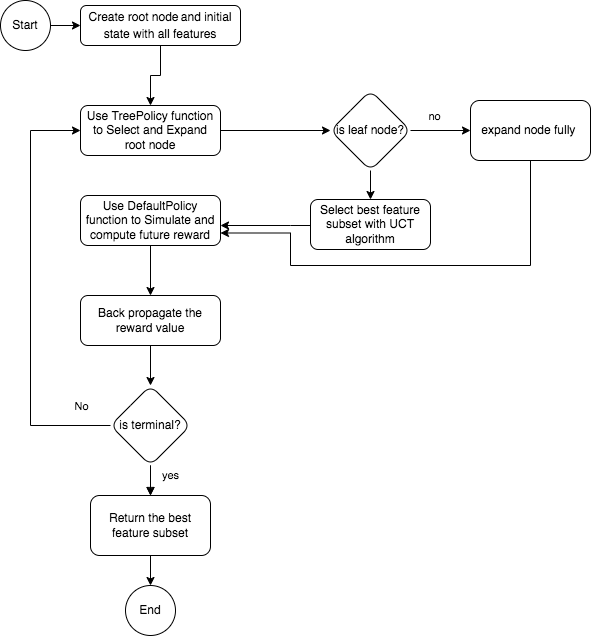

The diagram above was exported from draw.io. Its source (the exported page's mxGraphModel, read from the mxfile embedded in the PNG):
<mxGraphModel dx="786" dy="423" grid="1" gridSize="10" guides="1" tooltips="1" connect="1" arrows="1" fold="1" page="1" pageScale="1" pageWidth="827" pageHeight="1169" math="0" shadow="0">
  <root>
    <mxCell id="WIyWlLk6GJQsqaUBKTNV-0" />
    <mxCell id="WIyWlLk6GJQsqaUBKTNV-1" parent="WIyWlLk6GJQsqaUBKTNV-0" />
    <mxCell id="LHDhDVrqMQSRgEF2d-JA-12" value="" style="edgeStyle=orthogonalEdgeStyle;rounded=0;orthogonalLoop=1;jettySize=auto;html=1;endArrow=classic;endFill=1;" edge="1" parent="WIyWlLk6GJQsqaUBKTNV-1" source="WIyWlLk6GJQsqaUBKTNV-3" target="LHDhDVrqMQSRgEF2d-JA-6">
      <mxGeometry relative="1" as="geometry" />
    </mxCell>
    <mxCell id="WIyWlLk6GJQsqaUBKTNV-3" value="Create root node&lt;span style=&quot;font-size: 10px&quot;&gt;&lt;sub&gt;&amp;nbsp;&lt;/sub&gt;&lt;/span&gt;and initial state with all features" style="rounded=1;whiteSpace=wrap;html=1;fontSize=12;glass=0;strokeWidth=1;shadow=0;" parent="WIyWlLk6GJQsqaUBKTNV-1" vertex="1">
      <mxGeometry x="150" y="80" width="160" height="40" as="geometry" />
    </mxCell>
    <mxCell id="LHDhDVrqMQSRgEF2d-JA-1" value="" style="edgeStyle=orthogonalEdgeStyle;rounded=0;orthogonalLoop=1;jettySize=auto;html=1;endArrow=classic;endFill=1;" edge="1" parent="WIyWlLk6GJQsqaUBKTNV-1" source="LHDhDVrqMQSRgEF2d-JA-0" target="WIyWlLk6GJQsqaUBKTNV-3">
      <mxGeometry relative="1" as="geometry" />
    </mxCell>
    <mxCell id="LHDhDVrqMQSRgEF2d-JA-0" value="Start" style="ellipse;whiteSpace=wrap;html=1;aspect=fixed;" vertex="1" parent="WIyWlLk6GJQsqaUBKTNV-1">
      <mxGeometry x="70" y="75" width="50" height="50" as="geometry" />
    </mxCell>
    <mxCell id="LHDhDVrqMQSRgEF2d-JA-34" value="" style="edgeStyle=orthogonalEdgeStyle;rounded=0;orthogonalLoop=1;jettySize=auto;html=1;endArrow=classic;endFill=1;" edge="1" parent="WIyWlLk6GJQsqaUBKTNV-1" source="LHDhDVrqMQSRgEF2d-JA-6" target="LHDhDVrqMQSRgEF2d-JA-33">
      <mxGeometry relative="1" as="geometry" />
    </mxCell>
    <mxCell id="LHDhDVrqMQSRgEF2d-JA-6" value="Use TreePolicy function to Select and Expand root node" style="rounded=1;whiteSpace=wrap;html=1;fontSize=12;glass=0;strokeWidth=1;shadow=0;" vertex="1" parent="WIyWlLk6GJQsqaUBKTNV-1">
      <mxGeometry x="150" y="180" width="140" height="50" as="geometry" />
    </mxCell>
    <mxCell id="LHDhDVrqMQSRgEF2d-JA-15" value="" style="edgeStyle=orthogonalEdgeStyle;rounded=0;orthogonalLoop=1;jettySize=auto;html=1;endArrow=classic;endFill=1;" edge="1" parent="WIyWlLk6GJQsqaUBKTNV-1" source="LHDhDVrqMQSRgEF2d-JA-9" target="LHDhDVrqMQSRgEF2d-JA-14">
      <mxGeometry relative="1" as="geometry" />
    </mxCell>
    <mxCell id="LHDhDVrqMQSRgEF2d-JA-9" value="Use DefaultPolicy function to Simulate and compute future reward" style="rounded=1;whiteSpace=wrap;html=1;fontSize=12;glass=0;strokeWidth=1;shadow=0;" vertex="1" parent="WIyWlLk6GJQsqaUBKTNV-1">
      <mxGeometry x="150" y="270" width="140" height="50" as="geometry" />
    </mxCell>
    <mxCell id="LHDhDVrqMQSRgEF2d-JA-19" value="" style="edgeStyle=orthogonalEdgeStyle;rounded=0;orthogonalLoop=1;jettySize=auto;html=1;endArrow=classic;endFill=1;" edge="1" parent="WIyWlLk6GJQsqaUBKTNV-1" source="LHDhDVrqMQSRgEF2d-JA-14" target="LHDhDVrqMQSRgEF2d-JA-18">
      <mxGeometry relative="1" as="geometry" />
    </mxCell>
    <mxCell id="LHDhDVrqMQSRgEF2d-JA-14" value="Back propagate the reward value" style="rounded=1;whiteSpace=wrap;html=1;fontSize=12;glass=0;strokeWidth=1;shadow=0;" vertex="1" parent="WIyWlLk6GJQsqaUBKTNV-1">
      <mxGeometry x="150" y="370" width="140" height="50" as="geometry" />
    </mxCell>
    <mxCell id="LHDhDVrqMQSRgEF2d-JA-21" value="" style="edgeStyle=orthogonalEdgeStyle;rounded=0;orthogonalLoop=1;jettySize=auto;html=1;endArrow=classic;endFill=1;entryX=0;entryY=0.5;entryDx=0;entryDy=0;" edge="1" parent="WIyWlLk6GJQsqaUBKTNV-1" source="LHDhDVrqMQSRgEF2d-JA-18" target="LHDhDVrqMQSRgEF2d-JA-6">
      <mxGeometry relative="1" as="geometry">
        <mxPoint x="70" y="500" as="targetPoint" />
        <Array as="points">
          <mxPoint x="100" y="500" />
          <mxPoint x="100" y="205" />
        </Array>
      </mxGeometry>
    </mxCell>
    <mxCell id="LHDhDVrqMQSRgEF2d-JA-29" value="No" style="edgeLabel;html=1;align=center;verticalAlign=middle;resizable=0;points=[];" vertex="1" connectable="0" parent="LHDhDVrqMQSRgEF2d-JA-21">
      <mxGeometry x="-0.16" y="-3" relative="1" as="geometry">
        <mxPoint x="47" y="79" as="offset" />
      </mxGeometry>
    </mxCell>
    <mxCell id="LHDhDVrqMQSRgEF2d-JA-23" value="yes" style="edgeStyle=orthogonalEdgeStyle;rounded=0;orthogonalLoop=1;jettySize=auto;html=1;endArrow=block;endFill=0;" edge="1" parent="WIyWlLk6GJQsqaUBKTNV-1" source="LHDhDVrqMQSRgEF2d-JA-18" target="LHDhDVrqMQSRgEF2d-JA-22">
      <mxGeometry x="0.2" y="20" relative="1" as="geometry">
        <mxPoint as="offset" />
      </mxGeometry>
    </mxCell>
    <mxCell id="LHDhDVrqMQSRgEF2d-JA-28" value="" style="edgeStyle=orthogonalEdgeStyle;rounded=0;orthogonalLoop=1;jettySize=auto;html=1;endArrow=classic;endFill=1;" edge="1" parent="WIyWlLk6GJQsqaUBKTNV-1" source="LHDhDVrqMQSRgEF2d-JA-18" target="LHDhDVrqMQSRgEF2d-JA-22">
      <mxGeometry relative="1" as="geometry" />
    </mxCell>
    <mxCell id="LHDhDVrqMQSRgEF2d-JA-18" value="is terminal?" style="rhombus;whiteSpace=wrap;html=1;rounded=1;glass=0;strokeWidth=1;shadow=0;" vertex="1" parent="WIyWlLk6GJQsqaUBKTNV-1">
      <mxGeometry x="180" y="460" width="80" height="80" as="geometry" />
    </mxCell>
    <mxCell id="LHDhDVrqMQSRgEF2d-JA-25" value="" style="edgeStyle=orthogonalEdgeStyle;rounded=0;orthogonalLoop=1;jettySize=auto;html=1;endArrow=classic;endFill=1;" edge="1" parent="WIyWlLk6GJQsqaUBKTNV-1" source="LHDhDVrqMQSRgEF2d-JA-22">
      <mxGeometry relative="1" as="geometry">
        <mxPoint x="220" y="660" as="targetPoint" />
      </mxGeometry>
    </mxCell>
    <mxCell id="LHDhDVrqMQSRgEF2d-JA-22" value="&lt;span&gt;Return the best feature subset&lt;/span&gt;" style="whiteSpace=wrap;html=1;rounded=1;glass=0;strokeWidth=1;shadow=0;" vertex="1" parent="WIyWlLk6GJQsqaUBKTNV-1">
      <mxGeometry x="160" y="570" width="120" height="60" as="geometry" />
    </mxCell>
    <mxCell id="LHDhDVrqMQSRgEF2d-JA-26" value="End" style="ellipse;whiteSpace=wrap;html=1;aspect=fixed;" vertex="1" parent="WIyWlLk6GJQsqaUBKTNV-1">
      <mxGeometry x="195" y="660" width="50" height="50" as="geometry" />
    </mxCell>
    <mxCell id="LHDhDVrqMQSRgEF2d-JA-36" value="" style="edgeStyle=orthogonalEdgeStyle;rounded=0;orthogonalLoop=1;jettySize=auto;html=1;endArrow=classic;endFill=1;" edge="1" parent="WIyWlLk6GJQsqaUBKTNV-1" source="LHDhDVrqMQSRgEF2d-JA-33" target="LHDhDVrqMQSRgEF2d-JA-35">
      <mxGeometry relative="1" as="geometry" />
    </mxCell>
    <mxCell id="LHDhDVrqMQSRgEF2d-JA-37" value="no" style="edgeLabel;html=1;align=center;verticalAlign=middle;resizable=0;points=[];" vertex="1" connectable="0" parent="LHDhDVrqMQSRgEF2d-JA-36">
      <mxGeometry x="-0.2333" y="3" relative="1" as="geometry">
        <mxPoint y="-12" as="offset" />
      </mxGeometry>
    </mxCell>
    <mxCell id="LHDhDVrqMQSRgEF2d-JA-39" value="" style="edgeStyle=orthogonalEdgeStyle;rounded=0;orthogonalLoop=1;jettySize=auto;html=1;endArrow=classic;endFill=1;" edge="1" parent="WIyWlLk6GJQsqaUBKTNV-1" source="LHDhDVrqMQSRgEF2d-JA-33" target="LHDhDVrqMQSRgEF2d-JA-38">
      <mxGeometry relative="1" as="geometry" />
    </mxCell>
    <mxCell id="LHDhDVrqMQSRgEF2d-JA-33" value="is leaf node?" style="rhombus;whiteSpace=wrap;html=1;rounded=1;glass=0;strokeWidth=1;shadow=0;" vertex="1" parent="WIyWlLk6GJQsqaUBKTNV-1">
      <mxGeometry x="400" y="165" width="80" height="80" as="geometry" />
    </mxCell>
    <mxCell id="LHDhDVrqMQSRgEF2d-JA-43" style="edgeStyle=orthogonalEdgeStyle;rounded=0;orthogonalLoop=1;jettySize=auto;html=1;entryX=1;entryY=0.75;entryDx=0;entryDy=0;endArrow=classic;endFill=1;" edge="1" parent="WIyWlLk6GJQsqaUBKTNV-1" source="LHDhDVrqMQSRgEF2d-JA-35" target="LHDhDVrqMQSRgEF2d-JA-9">
      <mxGeometry relative="1" as="geometry">
        <Array as="points">
          <mxPoint x="600" y="340" />
          <mxPoint x="360" y="340" />
          <mxPoint x="360" y="308" />
        </Array>
      </mxGeometry>
    </mxCell>
    <mxCell id="LHDhDVrqMQSRgEF2d-JA-35" value="expand node fully&amp;nbsp;" style="whiteSpace=wrap;html=1;rounded=1;glass=0;strokeWidth=1;shadow=0;" vertex="1" parent="WIyWlLk6GJQsqaUBKTNV-1">
      <mxGeometry x="540" y="175" width="120" height="60" as="geometry" />
    </mxCell>
    <mxCell id="LHDhDVrqMQSRgEF2d-JA-41" style="edgeStyle=orthogonalEdgeStyle;rounded=0;orthogonalLoop=1;jettySize=auto;html=1;endArrow=classic;endFill=1;" edge="1" parent="WIyWlLk6GJQsqaUBKTNV-1" source="LHDhDVrqMQSRgEF2d-JA-38">
      <mxGeometry relative="1" as="geometry">
        <mxPoint x="290" y="300" as="targetPoint" />
        <Array as="points">
          <mxPoint x="360" y="300" />
          <mxPoint x="360" y="300" />
        </Array>
      </mxGeometry>
    </mxCell>
    <mxCell id="LHDhDVrqMQSRgEF2d-JA-38" value="Select best feature subset with UCT algorithm" style="whiteSpace=wrap;html=1;rounded=1;glass=0;strokeWidth=1;shadow=0;" vertex="1" parent="WIyWlLk6GJQsqaUBKTNV-1">
      <mxGeometry x="380" y="274" width="120" height="50" as="geometry" />
    </mxCell>
  </root>
</mxGraphModel>